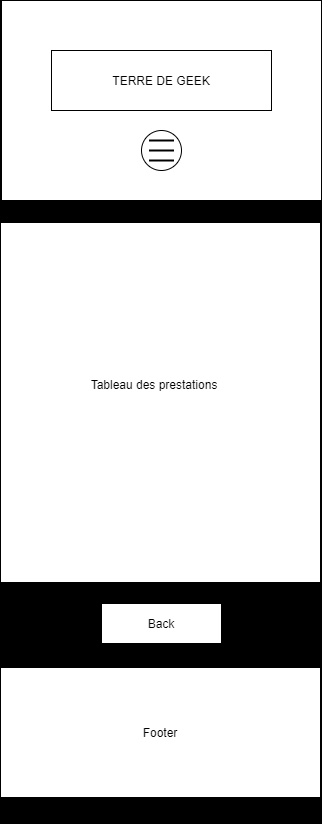

The diagram above was exported from draw.io. Its source (the exported page's mxGraphModel, read from the mxfile embedded in the PNG):
<mxGraphModel dx="1422" dy="743" grid="0" gridSize="10" guides="1" tooltips="1" connect="1" arrows="1" fold="1" page="1" pageScale="1" pageWidth="350" pageHeight="500" background="#000000" math="0" shadow="0">
  <root>
    <mxCell id="0" />
    <mxCell id="1" parent="0" />
    <mxCell id="pTcnYxVmR45CK-tyX-N5-2" value="" style="rounded=0;whiteSpace=wrap;html=1;" parent="1" vertex="1">
      <mxGeometry x="16" y="22" width="320" height="200" as="geometry" />
    </mxCell>
    <mxCell id="pTcnYxVmR45CK-tyX-N5-3" value="" style="rounded=0;whiteSpace=wrap;html=1;fillColor=#000000;" parent="1" vertex="1">
      <mxGeometry x="16" y="222" width="320" height="623" as="geometry" />
    </mxCell>
    <mxCell id="pTcnYxVmR45CK-tyX-N5-4" value="TERRE DE GEEK" style="rounded=0;whiteSpace=wrap;html=1;" parent="1" vertex="1">
      <mxGeometry x="66" y="72" width="220" height="60" as="geometry" />
    </mxCell>
    <mxCell id="pTcnYxVmR45CK-tyX-N5-10" value="" style="group" parent="1" vertex="1" connectable="0">
      <mxGeometry x="156" y="152" width="40" height="40" as="geometry" />
    </mxCell>
    <mxCell id="pTcnYxVmR45CK-tyX-N5-5" value="" style="ellipse;whiteSpace=wrap;html=1;aspect=fixed;" parent="pTcnYxVmR45CK-tyX-N5-10" vertex="1">
      <mxGeometry width="40" height="40" as="geometry" />
    </mxCell>
    <mxCell id="pTcnYxVmR45CK-tyX-N5-6" value="" style="line;strokeWidth=2;html=1;" parent="pTcnYxVmR45CK-tyX-N5-10" vertex="1">
      <mxGeometry x="7.5" y="5" width="25" height="10" as="geometry" />
    </mxCell>
    <mxCell id="pTcnYxVmR45CK-tyX-N5-8" value="" style="line;strokeWidth=2;html=1;" parent="pTcnYxVmR45CK-tyX-N5-10" vertex="1">
      <mxGeometry x="7.5" y="15" width="25" height="10" as="geometry" />
    </mxCell>
    <mxCell id="pTcnYxVmR45CK-tyX-N5-9" value="" style="line;strokeWidth=2;html=1;" parent="pTcnYxVmR45CK-tyX-N5-10" vertex="1">
      <mxGeometry x="7.5" y="25" width="25" height="10" as="geometry" />
    </mxCell>
    <mxCell id="pTcnYxVmR45CK-tyX-N5-36" value="Footer" style="rounded=0;whiteSpace=wrap;html=1;fillColor=#FFFFFF;" parent="1" vertex="1">
      <mxGeometry x="15" y="689" width="320" height="130" as="geometry" />
    </mxCell>
    <mxCell id="pTcnYxVmR45CK-tyX-N5-20" value="" style="rounded=0;whiteSpace=wrap;html=1;" parent="1" vertex="1">
      <mxGeometry x="15" y="244" width="320" height="360" as="geometry" />
    </mxCell>
    <mxCell id="pTcnYxVmR45CK-tyX-N5-18" value="Back" style="rounded=0;whiteSpace=wrap;html=1;" parent="1" vertex="1">
      <mxGeometry x="116" y="625" width="120" height="40" as="geometry" />
    </mxCell>
    <mxCell id="pTcnYxVmR45CK-tyX-N5-21" value="Tableau des prestations" style="text;html=1;strokeColor=none;fillColor=none;align=center;verticalAlign=middle;whiteSpace=wrap;rounded=0;" parent="1" vertex="1">
      <mxGeometry x="64" y="391" width="210" height="30" as="geometry" />
    </mxCell>
  </root>
</mxGraphModel>